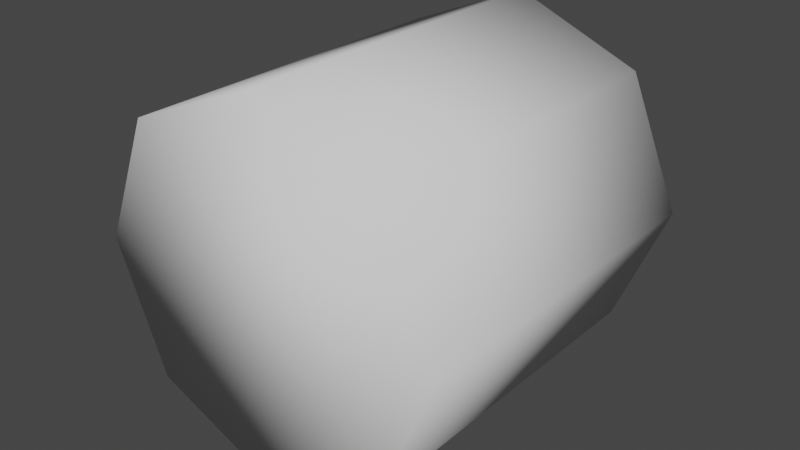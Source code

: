 # Source: Blend_Wood.blend  (saved by Blender 3.5.10; exported with 4.5.12 LTS)
import bpy
from mathutils import Matrix  # noqa: F401  (used for matrix-valued properties, if any)

bpy.ops.wm.read_factory_settings(use_empty=True)
scene = bpy.context.scene
scene.name = 'Scene'

# ---- collections
col_collection = bpy.data.collections.new('Collection'); scene.collection.children.link(col_collection)

# ---- world
world_world = bpy.data.worlds.new('World'); scene.world = world_world
world_world.use_nodes = True; world_world.node_tree.nodes.clear()
_N = world_world.node_tree.nodes; _L = world_world.node_tree.links
n0 = _N.new('ShaderNodeOutputWorld'); n0.name = 'World Output'; n0.location = (300, 300)
n1 = _N.new('ShaderNodeBackground'); n1.name = 'Background'; n1.location = (10, 300)
n1.inputs[0].default_value = (0.05088, 0.05088, 0.05088, 1.0)
_L.new(n1.outputs[0], n0.inputs[0])
n0.is_active_output = True
world_world.color = (0.05088, 0.05088, 0.05088)
world_world.use_sun_shadow = False
world_world.sun_shadow_jitter_overblur = 0.0

# ---- meshes
me_cylinder_001 = bpy.data.meshes.new('Cylinder.001')
me_cylinder_001.from_pydata([(-6.059e-09, 0.1868, -0.1868), (-6.059e-09, 0.1868, 0.1868), (0.1321, 0.1321, -0.1868), (0.1321, 0.1321, 0.1868), (0.1868, 1.212e-08, -0.1868), (0.1868, 1.212e-08, 0.1868), (0.1321, -0.1321, -0.1868), (0.1321, -0.1321, 0.1868), (-6.059e-09, -0.1868, -0.1868), (-6.059e-09, -0.1868, 0.1868), (-0.1321, -0.1321, -0.1868), (-0.1321, -0.1321, 0.1868), (-0.1868, 1.212e-08, -0.1868), (-0.1868, 1.212e-08, 0.1868), (-0.1321, 0.1321, -0.1868), (-0.1321, 0.1321, 0.1868)], [], [(0, 1, 3, 2), (2, 3, 5, 4), (4, 5, 7, 6), (6, 7, 9, 8), (8, 9, 11, 10), (10, 11, 13, 12), (3, 1, 15, 13, 11, 9, 7, 5), (12, 13, 15, 14), (14, 15, 1, 0), (0, 2, 4, 6, 8, 10, 12, 14)])
me_cylinder_001.polygons.foreach_set('use_smooth', [True] * 10)
_uv = me_cylinder_001.uv_layers.new(name='UVMap')
_uv.uv.foreach_set('vector', [1.0, 0.5, 1.0, 1.0, 0.875, 1.0, 0.875, 0.5, 0.875, 0.5, 0.875, 1.0, 0.75, 1.0, 0.75, 0.5, 0.75, 0.5, 0.75, 1.0, 0.625, 1.0, 0.625, 0.5, 0.625, 0.5, 0.625, 1.0, 0.5, 1.0, 0.5, 0.5, 0.5, 0.5, 0.5, 1.0, 0.375, 1.0, 0.375, 0.5, 0.375, 0.5, 0.375, 1.0, 0.25, 1.0, 0.25, 0.5, 0.4197, 0.4197, 0.25, 0.49, 0.08029, 0.4197, 0.01, 0.25, 0.08029, 0.08029, 0.25, 0.01, 0.4197, 0.08029, 0.49, 0.25, 0.25, 0.5, 0.25, 1.0, 0.125, 1.0, 0.125, 0.5, 0.125, 0.5, 0.125, 1.0, 0.0, 1.0, 0.0, 0.5, 0.75, 0.49, 0.9197, 0.4197, 0.99, 0.25, 0.9197, 0.08029, 0.75, 0.01, 0.5803, 0.08029, 0.51, 0.25, 0.5803, 0.4197])
me_cylinder_001.update()

# ---- objects
ob_cylinder = bpy.data.objects.new('Cylinder', me_cylinder_001)

# ---- transforms, parenting, visibility, modifiers, constraints
ob_cylinder.location = (0.0, 0.0, 0.0)
ob_cylinder.rotation_euler = (1.571, -0.0, 0.0)

# ---- collection membership
col_collection.objects.link(ob_cylinder)

# ---- scene / render settings (as saved in the file)
scene.frame_start = 1; scene.frame_end = 250; scene.frame_set(1)
scene.render.engine = 'BLENDER_EEVEE_NEXT'
scene.cycles.sampling_pattern = 'TABULATED_SOBOL'
scene.view_settings.view_transform = 'Filmic'
bpy.context.view_layer.update()

# ---- added for rendering (the .blend has no active camera and no usable light): camera, sun
cam_auto = bpy.data.cameras.new('AutoCamera')
cam_auto.lens = 50.0
cam_auto.sensor_width = 36.0
cam_auto.clip_end = 1000.0
ob_auto_camera = bpy.data.objects.new('AutoCamera', cam_auto)
scene.collection.objects.link(ob_auto_camera)
ob_auto_camera.location = (0.598671, -0.718405, 0.478937)
ob_auto_camera.rotation_euler = (1.09748, -7.21219e-08, 0.694738)
scene.camera = ob_auto_camera
light_auto_sun = bpy.data.lights.new('AutoSun', 'SUN')
light_auto_sun.energy = 3.0
light_auto_sun.angle = 0.0523599
ob_auto_sun = bpy.data.objects.new('AutoSun', light_auto_sun)
scene.collection.objects.link(ob_auto_sun)
ob_auto_sun.rotation_euler = (0.872665, 0.174533, 0.523599)
bpy.context.view_layer.update()
